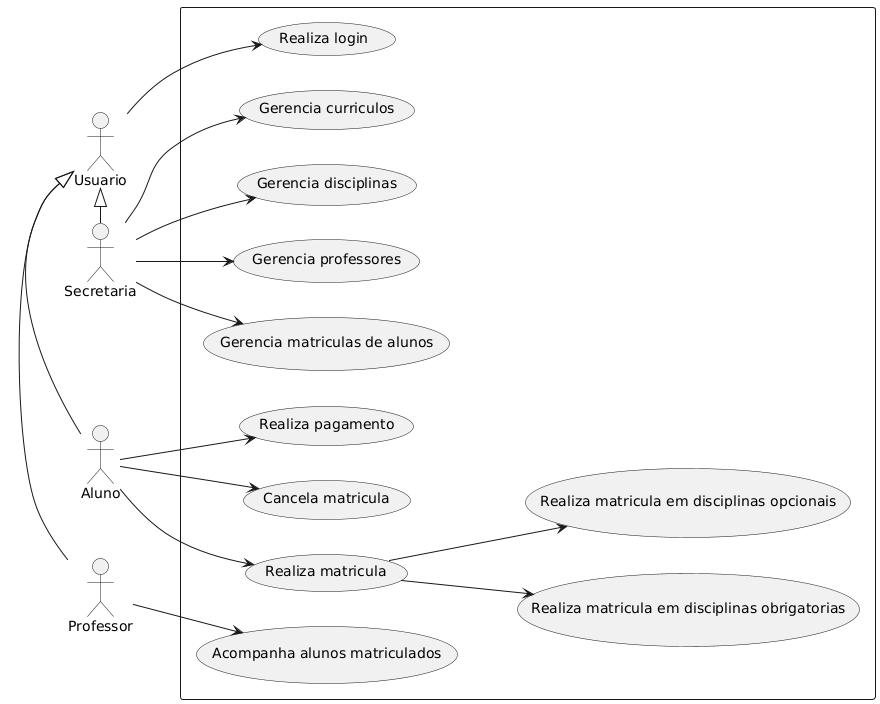

The diagram above was rendered by PlantUML. Its source (embedded in the PNG):
@startuml
left to right direction
skinparam packageStyle rectangle

actor Professor as p
actor Aluno as a
actor Secretaria as s
actor Usuario as u

u <|- p
u <|- a
u <|- s

rectangle {
usecase "Realiza matricula" as a1
usecase "Realiza matricula em disciplinas obrigatorias" as a2
usecase "Realiza matricula em disciplinas opcionais" as a3
usecase "Cancela matricula" as a4
usecase "Realiza pagamento" as a5

usecase "Gerencia curriculos" as s1
usecase "Gerencia matriculas de alunos" as s2
usecase "Gerencia professores" as s3
usecase "Gerencia disciplinas" as s4

usecase "Acompanha alunos matriculados" as p1

usecase "Realiza login" as u1
}

u --> u1

p --> p1

a --> a1
a --> a4
a --> a5

a1 --> a2
a1 --> a3

s --> s1
s --> s2
s --> s3
s --> s4
@enduml